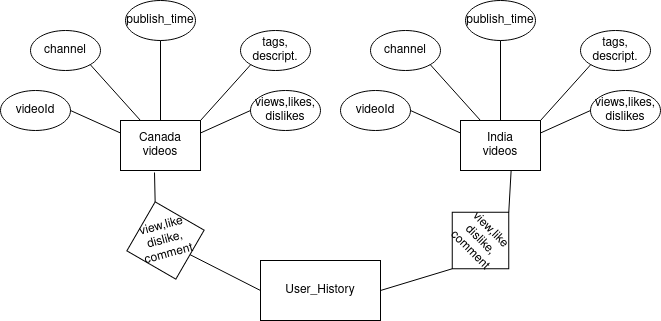

The diagram above was exported from draw.io. Its source (the exported page's mxGraphModel, read from the mxfile embedded in the PNG):
<mxGraphModel dx="857" dy="462" grid="1" gridSize="10" guides="1" tooltips="1" connect="1" arrows="1" fold="1" page="1" pageScale="1" pageWidth="850" pageHeight="1100" math="0" shadow="0">
  <root>
    <mxCell id="0" />
    <mxCell id="1" parent="0" />
    <mxCell id="Vg6Et6xTscMfzfWymbPm-1" value="Canada videos" style="rounded=0;whiteSpace=wrap;html=1;" vertex="1" parent="1">
      <mxGeometry x="190" y="230" width="80" height="50" as="geometry" />
    </mxCell>
    <mxCell id="Vg6Et6xTscMfzfWymbPm-2" value="videoId" style="ellipse;whiteSpace=wrap;html=1;" vertex="1" parent="1">
      <mxGeometry x="70" y="200" width="70" height="40" as="geometry" />
    </mxCell>
    <mxCell id="Vg6Et6xTscMfzfWymbPm-3" value="channel" style="ellipse;whiteSpace=wrap;html=1;" vertex="1" parent="1">
      <mxGeometry x="100" y="140" width="70" height="40" as="geometry" />
    </mxCell>
    <mxCell id="Vg6Et6xTscMfzfWymbPm-4" value="publish_time" style="ellipse;whiteSpace=wrap;html=1;" vertex="1" parent="1">
      <mxGeometry x="195" y="110" width="70" height="40" as="geometry" />
    </mxCell>
    <mxCell id="Vg6Et6xTscMfzfWymbPm-5" value="&lt;div&gt;tags,&lt;/div&gt;&lt;div&gt;descript.&lt;/div&gt;" style="ellipse;whiteSpace=wrap;html=1;" vertex="1" parent="1">
      <mxGeometry x="310" y="140" width="70" height="40" as="geometry" />
    </mxCell>
    <mxCell id="Vg6Et6xTscMfzfWymbPm-6" value="&lt;div&gt;views,likes,&lt;/div&gt;&lt;div&gt;dislikes&lt;/div&gt;" style="ellipse;whiteSpace=wrap;html=1;" vertex="1" parent="1">
      <mxGeometry x="320" y="200" width="70" height="40" as="geometry" />
    </mxCell>
    <mxCell id="Vg6Et6xTscMfzfWymbPm-7" value="" style="endArrow=none;html=1;rounded=0;exitX=1;exitY=0.5;exitDx=0;exitDy=0;entryX=0;entryY=0.25;entryDx=0;entryDy=0;" edge="1" parent="1" source="Vg6Et6xTscMfzfWymbPm-2" target="Vg6Et6xTscMfzfWymbPm-1">
      <mxGeometry width="50" height="50" relative="1" as="geometry">
        <mxPoint x="360" y="270" as="sourcePoint" />
        <mxPoint x="410" y="220" as="targetPoint" />
      </mxGeometry>
    </mxCell>
    <mxCell id="Vg6Et6xTscMfzfWymbPm-8" value="" style="endArrow=none;html=1;rounded=0;exitX=1;exitY=1;exitDx=0;exitDy=0;entryX=0.25;entryY=0;entryDx=0;entryDy=0;" edge="1" parent="1" source="Vg6Et6xTscMfzfWymbPm-3" target="Vg6Et6xTscMfzfWymbPm-1">
      <mxGeometry width="50" height="50" relative="1" as="geometry">
        <mxPoint x="360" y="270" as="sourcePoint" />
        <mxPoint x="410" y="220" as="targetPoint" />
      </mxGeometry>
    </mxCell>
    <mxCell id="Vg6Et6xTscMfzfWymbPm-17" value="" style="endArrow=none;html=1;rounded=0;exitX=0.5;exitY=1;exitDx=0;exitDy=0;" edge="1" parent="1" source="Vg6Et6xTscMfzfWymbPm-4" target="Vg6Et6xTscMfzfWymbPm-1">
      <mxGeometry width="50" height="50" relative="1" as="geometry">
        <mxPoint x="360" y="270" as="sourcePoint" />
        <mxPoint x="410" y="220" as="targetPoint" />
      </mxGeometry>
    </mxCell>
    <mxCell id="Vg6Et6xTscMfzfWymbPm-18" value="" style="endArrow=none;html=1;rounded=0;exitX=1;exitY=0;exitDx=0;exitDy=0;entryX=0;entryY=1;entryDx=0;entryDy=0;" edge="1" parent="1" source="Vg6Et6xTscMfzfWymbPm-1" target="Vg6Et6xTscMfzfWymbPm-5">
      <mxGeometry width="50" height="50" relative="1" as="geometry">
        <mxPoint x="360" y="270" as="sourcePoint" />
        <mxPoint x="410" y="220" as="targetPoint" />
      </mxGeometry>
    </mxCell>
    <mxCell id="Vg6Et6xTscMfzfWymbPm-19" value="" style="endArrow=none;html=1;rounded=0;exitX=1;exitY=0.25;exitDx=0;exitDy=0;entryX=0;entryY=0.5;entryDx=0;entryDy=0;" edge="1" parent="1" source="Vg6Et6xTscMfzfWymbPm-1" target="Vg6Et6xTscMfzfWymbPm-6">
      <mxGeometry width="50" height="50" relative="1" as="geometry">
        <mxPoint x="360" y="270" as="sourcePoint" />
        <mxPoint x="410" y="220" as="targetPoint" />
      </mxGeometry>
    </mxCell>
    <mxCell id="Vg6Et6xTscMfzfWymbPm-20" value="&lt;div&gt;India&lt;/div&gt;&lt;div&gt; videos&lt;/div&gt;" style="rounded=0;whiteSpace=wrap;html=1;" vertex="1" parent="1">
      <mxGeometry x="530" y="230" width="80" height="50" as="geometry" />
    </mxCell>
    <mxCell id="Vg6Et6xTscMfzfWymbPm-21" value="videoId" style="ellipse;whiteSpace=wrap;html=1;" vertex="1" parent="1">
      <mxGeometry x="410" y="200" width="70" height="40" as="geometry" />
    </mxCell>
    <mxCell id="Vg6Et6xTscMfzfWymbPm-22" value="channel" style="ellipse;whiteSpace=wrap;html=1;" vertex="1" parent="1">
      <mxGeometry x="440" y="140" width="70" height="40" as="geometry" />
    </mxCell>
    <mxCell id="Vg6Et6xTscMfzfWymbPm-23" value="publish_time" style="ellipse;whiteSpace=wrap;html=1;" vertex="1" parent="1">
      <mxGeometry x="535" y="110" width="70" height="40" as="geometry" />
    </mxCell>
    <mxCell id="Vg6Et6xTscMfzfWymbPm-24" value="&lt;div&gt;tags,&lt;/div&gt;&lt;div&gt;descript.&lt;/div&gt;" style="ellipse;whiteSpace=wrap;html=1;" vertex="1" parent="1">
      <mxGeometry x="650" y="140" width="70" height="40" as="geometry" />
    </mxCell>
    <mxCell id="Vg6Et6xTscMfzfWymbPm-25" value="&lt;div&gt;views,likes,&lt;/div&gt;&lt;div&gt;dislikes&lt;/div&gt;" style="ellipse;whiteSpace=wrap;html=1;" vertex="1" parent="1">
      <mxGeometry x="660" y="200" width="70" height="40" as="geometry" />
    </mxCell>
    <mxCell id="Vg6Et6xTscMfzfWymbPm-26" value="" style="endArrow=none;html=1;rounded=0;exitX=1;exitY=0.5;exitDx=0;exitDy=0;entryX=0;entryY=0.25;entryDx=0;entryDy=0;" edge="1" parent="1" source="Vg6Et6xTscMfzfWymbPm-21" target="Vg6Et6xTscMfzfWymbPm-20">
      <mxGeometry width="50" height="50" relative="1" as="geometry">
        <mxPoint x="700" y="270" as="sourcePoint" />
        <mxPoint x="750" y="220" as="targetPoint" />
      </mxGeometry>
    </mxCell>
    <mxCell id="Vg6Et6xTscMfzfWymbPm-27" value="" style="endArrow=none;html=1;rounded=0;exitX=1;exitY=1;exitDx=0;exitDy=0;entryX=0.25;entryY=0;entryDx=0;entryDy=0;" edge="1" parent="1" source="Vg6Et6xTscMfzfWymbPm-22" target="Vg6Et6xTscMfzfWymbPm-20">
      <mxGeometry width="50" height="50" relative="1" as="geometry">
        <mxPoint x="700" y="270" as="sourcePoint" />
        <mxPoint x="750" y="220" as="targetPoint" />
      </mxGeometry>
    </mxCell>
    <mxCell id="Vg6Et6xTscMfzfWymbPm-28" value="" style="endArrow=none;html=1;rounded=0;exitX=0.5;exitY=1;exitDx=0;exitDy=0;" edge="1" parent="1" source="Vg6Et6xTscMfzfWymbPm-23" target="Vg6Et6xTscMfzfWymbPm-20">
      <mxGeometry width="50" height="50" relative="1" as="geometry">
        <mxPoint x="700" y="270" as="sourcePoint" />
        <mxPoint x="750" y="220" as="targetPoint" />
      </mxGeometry>
    </mxCell>
    <mxCell id="Vg6Et6xTscMfzfWymbPm-29" value="" style="endArrow=none;html=1;rounded=0;exitX=1;exitY=0;exitDx=0;exitDy=0;entryX=0;entryY=1;entryDx=0;entryDy=0;" edge="1" parent="1" source="Vg6Et6xTscMfzfWymbPm-20" target="Vg6Et6xTscMfzfWymbPm-24">
      <mxGeometry width="50" height="50" relative="1" as="geometry">
        <mxPoint x="700" y="270" as="sourcePoint" />
        <mxPoint x="750" y="220" as="targetPoint" />
      </mxGeometry>
    </mxCell>
    <mxCell id="Vg6Et6xTscMfzfWymbPm-30" value="" style="endArrow=none;html=1;rounded=0;exitX=1;exitY=0.25;exitDx=0;exitDy=0;entryX=0;entryY=0.5;entryDx=0;entryDy=0;" edge="1" parent="1" source="Vg6Et6xTscMfzfWymbPm-20" target="Vg6Et6xTscMfzfWymbPm-25">
      <mxGeometry width="50" height="50" relative="1" as="geometry">
        <mxPoint x="700" y="270" as="sourcePoint" />
        <mxPoint x="750" y="220" as="targetPoint" />
      </mxGeometry>
    </mxCell>
    <mxCell id="Vg6Et6xTscMfzfWymbPm-31" value="User_History" style="rounded=0;whiteSpace=wrap;html=1;" vertex="1" parent="1">
      <mxGeometry x="330" y="370" width="120" height="60" as="geometry" />
    </mxCell>
    <mxCell id="Vg6Et6xTscMfzfWymbPm-32" value="&lt;div&gt;view,like&lt;/div&gt;&lt;div&gt;dislike,&lt;/div&gt;&lt;div&gt;comment&lt;br&gt;&lt;/div&gt;" style="rhombus;whiteSpace=wrap;html=1;rotation=-15;" vertex="1" parent="1">
      <mxGeometry x="195" y="310" width="80" height="80" as="geometry" />
    </mxCell>
    <mxCell id="Vg6Et6xTscMfzfWymbPm-33" value="" style="endArrow=none;html=1;rounded=0;exitX=1;exitY=1;exitDx=0;exitDy=0;entryX=0;entryY=0.5;entryDx=0;entryDy=0;" edge="1" parent="1" source="Vg6Et6xTscMfzfWymbPm-32" target="Vg6Et6xTscMfzfWymbPm-31">
      <mxGeometry width="50" height="50" relative="1" as="geometry">
        <mxPoint x="360" y="270" as="sourcePoint" />
        <mxPoint x="410" y="220" as="targetPoint" />
      </mxGeometry>
    </mxCell>
    <mxCell id="Vg6Et6xTscMfzfWymbPm-34" value="" style="endArrow=none;html=1;rounded=0;exitX=0.5;exitY=0;exitDx=0;exitDy=0;entryX=0.425;entryY=1.04;entryDx=0;entryDy=0;entryPerimeter=0;" edge="1" parent="1" source="Vg6Et6xTscMfzfWymbPm-32" target="Vg6Et6xTscMfzfWymbPm-1">
      <mxGeometry width="50" height="50" relative="1" as="geometry">
        <mxPoint x="360" y="270" as="sourcePoint" />
        <mxPoint x="410" y="220" as="targetPoint" />
      </mxGeometry>
    </mxCell>
    <mxCell id="Vg6Et6xTscMfzfWymbPm-46" value="&lt;div&gt;view,like&lt;/div&gt;&lt;div&gt;dislike,&lt;/div&gt;&lt;div&gt;comment&lt;br&gt;&lt;/div&gt;" style="rhombus;whiteSpace=wrap;html=1;rotation=45;" vertex="1" parent="1">
      <mxGeometry x="510" y="310" width="80" height="80" as="geometry" />
    </mxCell>
    <mxCell id="Vg6Et6xTscMfzfWymbPm-47" value="" style="endArrow=none;html=1;rounded=0;exitX=1;exitY=0.5;exitDx=0;exitDy=0;entryX=0.5;entryY=1;entryDx=0;entryDy=0;" edge="1" parent="1" source="Vg6Et6xTscMfzfWymbPm-31" target="Vg6Et6xTscMfzfWymbPm-46">
      <mxGeometry width="50" height="50" relative="1" as="geometry">
        <mxPoint x="360" y="270" as="sourcePoint" />
        <mxPoint x="410" y="220" as="targetPoint" />
      </mxGeometry>
    </mxCell>
    <mxCell id="Vg6Et6xTscMfzfWymbPm-48" value="" style="endArrow=none;html=1;rounded=0;exitX=0.5;exitY=0;exitDx=0;exitDy=0;entryX=0.633;entryY=1;entryDx=0;entryDy=0;entryPerimeter=0;" edge="1" parent="1" source="Vg6Et6xTscMfzfWymbPm-46" target="Vg6Et6xTscMfzfWymbPm-20">
      <mxGeometry width="50" height="50" relative="1" as="geometry">
        <mxPoint x="360" y="270" as="sourcePoint" />
        <mxPoint x="410" y="220" as="targetPoint" />
      </mxGeometry>
    </mxCell>
  </root>
</mxGraphModel>